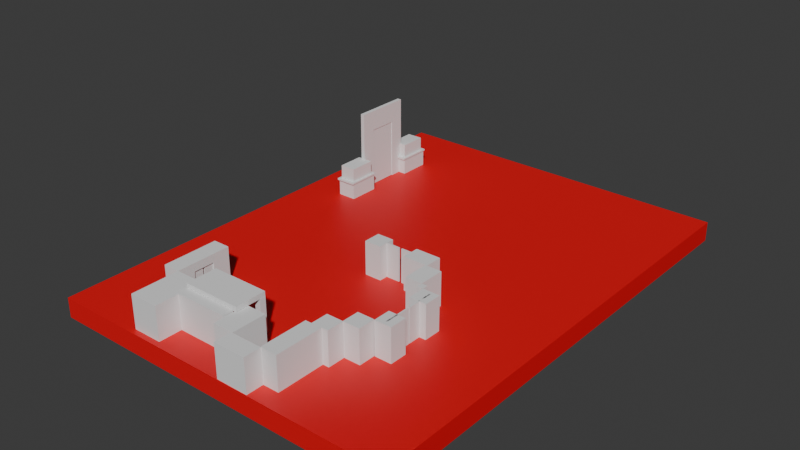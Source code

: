 # Source: mapEditer.blend  (saved by Blender 4.3.32; exported with 4.5.12 LTS)
import bpy
from mathutils import Matrix  # noqa: F401  (used for matrix-valued properties, if any)

bpy.ops.wm.read_factory_settings(use_empty=True)
scene = bpy.context.scene
scene.name = 'Scene'

# ---- collections
col_collection = bpy.data.collections.new('Collection'); scene.collection.children.link(col_collection)

# ---- materials (node trees are filled in below, after node groups)
mat_x = bpy.data.materials.new('マテリアル')
mat_x.diffuse_color = (0.8003, 0.0, 0.007312, 1.0)
mat_x.roughness = 0.5

# ---- material node trees
mat_x.use_nodes = True; mat_x.node_tree.nodes.clear()
_N = mat_x.node_tree.nodes; _L = mat_x.node_tree.links
n0 = _N.new('ShaderNodeBsdfPrincipled'); n0.name = 'プリンシプルBSDF'; n0.location = (10, 300)
n0.inputs[0].default_value = (0.8003, 0.0, 0.007312, 1.0)
n1 = _N.new('ShaderNodeOutputMaterial'); n1.name = 'マテリアル出力'; n1.location = (300, 300)
n2 = _N.new('ShaderNodeNormalMap'); n2.name = 'ノーマルマップ'; n2.location = (-300, -300)
n2.label = 'Normal/Map'
n2.inputs[0].default_value = 0.0
_L.new(n0.outputs[0], n1.inputs[0])
_L.new(n2.outputs[0], n0.inputs[5])
n1.is_active_output = True

# ---- world
world_world = bpy.data.worlds.new('World'); scene.world = world_world
world_world.use_nodes = True; world_world.node_tree.nodes.clear()
_N = world_world.node_tree.nodes; _L = world_world.node_tree.links
n0 = _N.new('ShaderNodeOutputWorld'); n0.name = 'World Output'; n0.location = (300, 300)
n1 = _N.new('ShaderNodeBackground'); n1.name = 'Background'; n1.location = (10, 300)
n1.inputs[0].default_value = (0.05088, 0.05088, 0.05088, 1.0)
_L.new(n1.outputs[0], n0.inputs[0])
n0.is_active_output = True
world_world.color = (0.05088, 0.05088, 0.05088)
world_world.sun_shadow_jitter_overblur = 0.0

# ---- meshes
me_x = bpy.data.meshes.new('立方体')
me_x.from_pydata([(-20.06, -19.98, -3.082), (-20.06, -19.98, 3.082), (-20.06, 19.98, -3.082), (-20.06, 19.98, 3.082), (20.06, -19.98, -3.082), (20.06, -19.98, 3.082), (20.06, 19.98, -3.082), (20.06, 19.98, 3.082)], [], [(0, 1, 3, 2), (2, 3, 7, 6), (6, 7, 5, 4), (4, 5, 1, 0), (2, 6, 4, 0), (7, 3, 1, 5)])
me_x.polygons.foreach_set('use_smooth', [True] * 6)
_k = set([(0, 1), (0, 2), (0, 4), (1, 3), (1, 5), (2, 3), (2, 6), (3, 7), (4, 5), (4, 6), (5, 7), (6, 7)])
me_x.attributes.new('sharp_edge', 'BOOLEAN', 'EDGE').data.foreach_set('value', [ (min(e.vertices), max(e.vertices)) in _k for e in me_x.edges])
_uv = me_x.uv_layers.new(name='UVマップ')
_uv.uv.foreach_set('vector', [0.375, 0.0, 0.625, 0.0, 0.625, 0.25, 0.375, 0.25, 0.375, 0.25, 0.625, 0.25, 0.625, 0.5, 0.375, 0.5, 0.375, 0.5, 0.625, 0.5, 0.625, 0.75, 0.375, 0.75, 0.375, 0.75, 0.625, 0.75, 0.625, 1.0, 0.375, 1.0, 0.125, 0.5, 0.375, 0.5, 0.375, 0.75, 0.125, 0.75, 0.625, 0.5, 0.875, 0.5, 0.875, 0.75, 0.625, 0.75])
me_x.materials.append(mat_x)
me_x.update()
me_x.normals_split_custom_set([tuple(v) for v in zip(*[iter([-1.0, 0.0, 0.0, -1.0, 0.0, 0.0, -1.0, 0.0, 0.0, -1.0, 0.0, 0.0, 0.0, 1.0, 0.0, 0.0, 1.0, 0.0, 0.0, 1.0, 0.0, 0.0, 1.0, 0.0, 1.0, 0.0, 0.0, 1.0, 0.0, 0.0, 1.0, 0.0, 0.0, 1.0, 0.0, 0.0, 0.0, -1.0, 0.0, 0.0, -1.0, 0.0, 0.0, -1.0, 0.0, 0.0, -1.0, 0.0, 0.0, 0.0, -1.0, 0.0, 0.0, -1.0, 0.0, 0.0, -1.0, 0.0, 0.0, -1.0, 0.0, 0.0, 1.0, 0.0, 0.0, 1.0, 0.0, 0.0, 1.0, 0.0, 0.0, 1.0])] * 3)])
me_009 = bpy.data.meshes.new('立方体.009')
me_009.from_pydata([(-1.507, -1.481, -4.103), (-1.507, -1.481, 4.103), (-1.507, 1.481, -4.103), (-1.507, 1.481, 4.103), (1.507, -1.481, -4.103), (1.507, -1.481, 4.103), (1.507, 1.481, -4.103), (1.507, 1.481, 4.103), (5.972, 9.669, -4.103), (5.972, 9.669, 4.103), (5.972, 14.21, -4.103), (5.972, 14.21, 4.103), (6.221, 9.669, -4.103), (6.221, 9.669, 4.103), (6.221, 14.21, -4.103), (6.221, 14.21, 4.103), (1.425, 1.478, -4.103), (1.425, 1.478, 4.103), (1.425, 4.441, -4.103), (1.425, 4.441, 4.103), (4.439, 1.478, -4.103), (4.439, 1.478, 4.103), (4.439, 4.441, -4.103), (4.439, 4.441, 4.103), (4.386, 11.78, -4.103), (4.386, 11.78, 4.103), (4.386, 14.74, -4.103), (4.386, 14.74, 4.103), (7.4, 11.78, -4.103), (7.4, 11.78, 4.103), (7.4, 14.74, -4.103), (7.4, 14.74, 4.103), (3.304, 14.74, -4.103), (3.304, 14.74, 4.103), (3.304, 15.69, -4.103), (3.304, 15.69, 4.103), (4.377, 14.74, -4.103), (4.377, 14.74, 4.103), (4.377, 15.69, -4.103), (4.377, 15.69, 4.103), (-3.881, 20.14, -4.103), (-3.881, 20.14, 4.103), (-3.881, 23.1, -4.103), (-3.881, 23.1, 4.103), (0.6176, 20.14, -4.103), (0.6176, 20.14, 4.103), (0.6176, 23.1, -4.103), (0.6176, 23.1, 4.103), (-5.688, 21.87, -4.098), (-5.679, 21.87, 4.108), (-0.9458, 21.87, -4.108), (-0.9367, 21.87, 4.098), (-5.688, 21.63, -4.098), (-5.679, 21.63, 4.108), (-0.9458, 21.63, -4.108), (-0.9367, 21.63, 4.098), (-11.65, 20.14, -4.103), (-11.65, 20.14, 4.103), (-11.65, 23.1, -4.103), (-11.65, 23.1, 4.103), (-8.639, 20.14, -4.103), (-8.639, 20.14, 4.103), (-8.639, 23.1, -4.103), (-8.639, 23.1, 4.103), (0.3049, 15.7, -4.103), (0.3049, 15.7, 4.103), (0.3049, 20.14, -4.103), (0.3049, 20.14, 4.103), (3.319, 15.7, -4.103), (3.319, 15.7, 4.103), (3.319, 20.14, -4.103), (3.319, 20.14, 4.103), (-2.617, -9.7, -4.103), (-2.617, -9.7, 4.103), (-2.617, -1.485, -4.103), (-2.617, -1.485, 4.103), (0.3966, -9.7, -4.103), (0.3966, -9.7, 4.103), (0.3966, -1.485, -4.103), (0.3966, -1.485, 4.103), (-8.185, -12.65, -4.103), (-8.185, -12.65, 4.103), (-8.185, -9.69, -4.103), (-8.185, -9.69, 4.103), (-2.459, -12.65, -4.103), (-2.459, -12.65, 4.103), (-2.459, -9.69, -4.103), (-2.459, -9.69, 4.103), (-11.74, -9.641, -4.103), (-11.74, -9.641, 4.103), (-11.74, -3.768, -4.103), (-11.74, -3.768, 4.103), (-7.982, -9.641, -4.103), (-7.982, -9.641, 4.103), (-7.982, -3.768, -4.103), (-7.982, -3.768, 4.103), (-11.41, -0.6436, 4.157), (-11.41, -0.6436, 5.359), (-11.41, -6.002, 4.157), (-11.41, -6.002, 5.359), (-21.66, -0.6436, 4.157), (-21.66, -0.6436, 5.359), (-21.66, -6.002, 4.157), (-21.66, -6.002, 5.359), (-11.39, -0.6245, -4.06), (-11.39, -0.6245, 4.205), (-11.39, -1.674, -4.06), (-11.39, -1.674, 4.205), (-12.41, -0.6245, -4.06), (-12.41, -0.6245, 4.205), (-12.41, -1.674, -4.06), (-12.41, -1.674, 4.205), (-20.65, -0.6245, -4.06), (-20.65, -0.6245, 4.205), (-20.65, -1.674, -4.06), (-20.65, -1.674, 4.205), (-21.67, -0.6245, -4.06), (-21.67, -0.6245, 4.205), (-21.67, -1.674, -4.06), (-21.67, -1.674, 4.205), (-20.66, -4.94, -4.06), (-20.66, -4.94, 4.205), (-20.66, -5.989, -4.06), (-20.66, -5.989, 4.205), (-21.68, -4.94, -4.06), (-21.68, -4.94, 4.205), (-21.68, -5.989, -4.06), (-21.68, -5.989, 4.205), (-21.39, -7.848, -4.349), (-21.39, -7.848, 4.349), (-21.39, -6.032, -4.349), (-21.39, -6.032, 4.349), (-11.98, -7.848, -4.349), (-11.98, -7.848, 4.349), (-11.98, -6.032, -4.349), (-11.98, -6.032, 4.349), (-26.64, -11.81, -4.103), (-26.64, -11.81, 4.103), (-26.64, -3.597, -4.103), (-26.64, -3.597, 4.103), (-21.39, -11.81, -4.103), (-21.39, -11.81, 4.103), (-21.39, -3.597, -4.103), (-21.39, -3.597, 4.103), (-29.64, -3.642, -4.103), (-29.64, -3.642, 4.103), (-29.64, -0.6795, -4.103), (-29.64, -0.6795, 4.103), (-26.62, -3.642, -4.103), (-26.62, -3.642, 4.103), (-26.62, -0.6795, -4.103), (-26.62, -0.6795, 4.103), (-27.09, -2.63, -4.047), (-27.09, -2.63, 2.325), (-27.09, 1.004, -4.047), (-27.09, 1.004, 2.325), (-26.84, -2.63, -4.047), (-26.84, -2.63, 2.325), (-26.84, 1.004, -4.047), (-26.84, 1.004, 2.325), (-29.64, 2.92, -4.103), (-29.64, 2.92, 4.103), (-29.64, 5.883, -4.103), (-29.64, 5.883, 4.103), (-26.62, 2.92, -4.103), (-26.62, 2.92, 4.103), (-26.62, 5.883, -4.103), (-26.62, 5.883, 4.103), (-29.64, -0.6758, 2.106), (-29.64, -0.6758, 4.092), (-29.64, 2.913, 2.106), (-29.64, 2.913, 4.092), (-26.62, -0.6758, 2.106), (-26.62, -0.6758, 4.092), (-26.62, 2.913, 2.106), (-26.62, 2.913, 4.092), (-27.09, 1.334, -4.047), (-27.09, 1.334, 2.325), (-27.09, 4.969, -4.047), (-27.09, 4.969, 2.325), (-26.84, 1.334, -4.047), (-26.84, 1.334, 2.325), (-26.84, 4.969, -4.047), (-26.84, 4.969, 2.325), (5.972, 4.934, -4.103), (5.972, 4.934, 4.103), (5.972, 9.474, -4.103), (5.972, 9.474, 4.103), (6.221, 4.934, -4.103), (6.221, 4.934, 4.103), (6.221, 9.474, -4.103), (6.221, 9.474, 4.103), (4.535, 4.341, -4.103), (4.535, 4.341, 4.103), (4.535, 7.304, -4.103), (4.535, 7.304, 4.103), (7.549, 4.341, -4.103), (7.549, 4.341, 4.103), (7.549, 7.304, -4.103), (7.549, 7.304, 4.103), (-10.91, 21.87, -4.098), (-10.9, 21.87, 4.108), (-6.163, 21.87, -4.108), (-6.154, 21.87, 4.098), (-10.91, 21.63, -4.098), (-10.9, 21.63, 4.108), (-6.163, 21.63, -4.108), (-6.154, 21.63, 4.098)], [], [(0, 1, 3, 2), (2, 3, 7, 6), (6, 7, 5, 4), (4, 5, 1, 0), (2, 6, 4, 0), (7, 3, 1, 5), (8, 9, 11, 10), (10, 11, 15, 14), (14, 15, 13, 12), (12, 13, 9, 8), (10, 14, 12, 8), (15, 11, 9, 13), (16, 17, 19, 18), (18, 19, 23, 22), (22, 23, 21, 20), (20, 21, 17, 16), (18, 22, 20, 16), (23, 19, 17, 21), (24, 25, 27, 26), (26, 27, 31, 30), (30, 31, 29, 28), (28, 29, 25, 24), (26, 30, 28, 24), (31, 27, 25, 29), (32, 33, 35, 34), (34, 35, 39, 38), (38, 39, 37, 36), (36, 37, 33, 32), (34, 38, 36, 32), (39, 35, 33, 37), (40, 41, 43, 42), (42, 43, 47, 46), (46, 47, 45, 44), (44, 45, 41, 40), (42, 46, 44, 40), (47, 43, 41, 45), (48, 49, 51, 50), (50, 51, 55, 54), (54, 55, 53, 52), (52, 53, 49, 48), (50, 54, 52, 48), (55, 51, 49, 53), (56, 57, 59, 58), (58, 59, 63, 62), (62, 63, 61, 60), (60, 61, 57, 56), (58, 62, 60, 56), (63, 59, 57, 61), (64, 65, 67, 66), (66, 67, 71, 70), (70, 71, 69, 68), (68, 69, 65, 64), (66, 70, 68, 64), (71, 67, 65, 69), (72, 73, 75, 74), (74, 75, 79, 78), (78, 79, 77, 76), (76, 77, 73, 72), (74, 78, 76, 72), (79, 75, 73, 77), (80, 81, 83, 82), (82, 83, 87, 86), (86, 87, 85, 84), (84, 85, 81, 80), (82, 86, 84, 80), (87, 83, 81, 85), (88, 89, 91, 90), (90, 91, 95, 94), (94, 95, 93, 92), (92, 93, 89, 88), (90, 94, 92, 88), (95, 91, 89, 93), (96, 97, 99, 98), (98, 99, 103, 102), (102, 103, 101, 100), (100, 101, 97, 96), (98, 102, 100, 96), (103, 99, 97, 101), (104, 105, 107, 106), (106, 107, 111, 110), (110, 111, 109, 108), (108, 109, 105, 104), (106, 110, 108, 104), (111, 107, 105, 109), (112, 113, 115, 114), (114, 115, 119, 118), (118, 119, 117, 116), (116, 117, 113, 112), (114, 118, 116, 112), (119, 115, 113, 117), (120, 121, 123, 122), (122, 123, 127, 126), (126, 127, 125, 124), (124, 125, 121, 120), (122, 126, 124, 120), (127, 123, 121, 125), (128, 129, 131, 130), (130, 131, 135, 134), (134, 135, 133, 132), (132, 133, 129, 128), (130, 134, 132, 128), (135, 131, 129, 133), (136, 137, 139, 138), (138, 139, 143, 142), (142, 143, 141, 140), (140, 141, 137, 136), (138, 142, 140, 136), (143, 139, 137, 141), (144, 145, 147, 146), (146, 147, 151, 150), (150, 151, 149, 148), (148, 149, 145, 144), (146, 150, 148, 144), (151, 147, 145, 149), (152, 153, 155, 154), (154, 155, 159, 158), (158, 159, 157, 156), (156, 157, 153, 152), (154, 158, 156, 152), (159, 155, 153, 157), (160, 161, 163, 162), (162, 163, 167, 166), (166, 167, 165, 164), (164, 165, 161, 160), (162, 166, 164, 160), (167, 163, 161, 165), (168, 169, 171, 170), (170, 171, 175, 174), (174, 175, 173, 172), (172, 173, 169, 168), (170, 174, 172, 168), (175, 171, 169, 173), (176, 177, 179, 178), (178, 179, 183, 182), (182, 183, 181, 180), (180, 181, 177, 176), (178, 182, 180, 176), (183, 179, 177, 181), (184, 185, 187, 186), (186, 187, 191, 190), (190, 191, 189, 188), (188, 189, 185, 184), (186, 190, 188, 184), (191, 187, 185, 189), (192, 193, 195, 194), (194, 195, 199, 198), (198, 199, 197, 196), (196, 197, 193, 192), (194, 198, 196, 192), (199, 195, 193, 197), (200, 201, 203, 202), (202, 203, 207, 206), (206, 207, 205, 204), (204, 205, 201, 200), (202, 206, 204, 200), (207, 203, 201, 205)])
me_009.polygons.foreach_set('use_smooth', [True] * 156)
_k = set([(0, 1), (0, 2), (0, 4), (1, 3), (1, 5), (2, 3), (2, 6), (3, 7), (4, 5), (4, 6), (5, 7), (6, 7), (8, 9), (8, 10), (8, 12), (9, 11), (9, 13), (10, 11), (10, 14), (11, 15), (12, 13), (12, 14), (13, 15), (14, 15), (16, 17), (16, 18), (16, 20), (17, 19), (17, 21), (18, 19), (18, 22), (19, 23), (20, 21), (20, 22), (21, 23), (22, 23), (24, 25), (24, 26), (24, 28), (25, 27), (25, 29), (26, 27), (26, 30), (27, 31), (28, 29), (28, 30), (29, 31), (30, 31), (32, 33), (32, 34), (32, 36), (33, 35), (33, 37), (34, 35), (34, 38), (35, 39), (36, 37), (36, 38), (37, 39), (38, 39), (40, 41), (40, 42), (40, 44), (41, 43), (41, 45), (42, 43), (42, 46), (43, 47), (44, 45), (44, 46), (45, 47), (46, 47), (48, 49), (48, 50), (48, 52), (49, 51), (49, 53), (50, 51), (50, 54), (51, 55), (52, 53), (52, 54), (53, 55), (54, 55), (56, 57), (56, 58), (56, 60), (57, 59), (57, 61), (58, 59), (58, 62), (59, 63), (60, 61), (60, 62), (61, 63), (62, 63), (64, 65), (64, 66), (64, 68), (65, 67), (65, 69), (66, 67), (66, 70), (67, 71), (68, 69), (68, 70), (69, 71), (70, 71), (72, 73), (72, 74), (72, 76), (73, 75), (73, 77), (74, 75), (74, 78), (75, 79), (76, 77), (76, 78), (77, 79), (78, 79), (80, 81), (80, 82), (80, 84), (81, 83), (81, 85), (82, 83), (82, 86), (83, 87), (84, 85), (84, 86), (85, 87), (86, 87), (88, 89), (88, 90), (88, 92), (89, 91), (89, 93), (90, 91), (90, 94), (91, 95), (92, 93), (92, 94), (93, 95), (94, 95), (96, 97), (96, 98), (96, 100), (97, 99), (97, 101), (98, 99), (98, 102), (99, 103), (100, 101), (100, 102), (101, 103), (102, 103), (104, 105), (104, 106), (104, 108), (105, 107), (105, 109), (106, 107), (106, 110), (107, 111), (108, 109), (108, 110), (109, 111), (110, 111), (112, 113), (112, 114), (112, 116), (113, 115), (113, 117), (114, 115), (114, 118), (115, 119), (116, 117), (116, 118), (117, 119), (118, 119), (120, 121), (120, 122), (120, 124), (121, 123), (121, 125), (122, 123), (122, 126), (123, 127), (124, 125), (124, 126), (125, 127), (126, 127), (128, 129), (128, 130), (128, 132), (129, 131), (129, 133), (130, 131), (130, 134), (131, 135), (132, 133), (132, 134), (133, 135), (134, 135), (136, 137), (136, 138), (136, 140), (137, 139), (137, 141), (138, 139), (138, 142), (139, 143), (140, 141), (140, 142), (141, 143), (142, 143), (144, 145), (144, 146), (144, 148), (145, 147), (145, 149), (146, 147), (146, 150), (147, 151), (148, 149), (148, 150), (149, 151), (150, 151), (152, 153), (152, 154), (152, 156), (153, 155), (153, 157), (154, 155), (154, 158), (155, 159), (156, 157), (156, 158), (157, 159), (158, 159), (160, 161), (160, 162), (160, 164), (161, 163), (161, 165), (162, 163), (162, 166), (163, 167), (164, 165), (164, 166), (165, 167), (166, 167), (168, 169), (168, 170), (168, 172), (169, 171), (169, 173), (170, 171), (170, 174), (171, 175), (172, 173), (172, 174), (173, 175), (174, 175), (176, 177), (176, 178), (176, 180), (177, 179), (177, 181), (178, 179), (178, 182), (179, 183), (180, 181), (180, 182), (181, 183), (182, 183), (184, 185), (184, 186), (184, 188), (185, 187), (185, 189), (186, 187), (186, 190), (187, 191), (188, 189), (188, 190), (189, 191), (190, 191), (192, 193), (192, 194), (192, 196), (193, 195), (193, 197), (194, 195), (194, 198), (195, 199), (196, 197), (196, 198), (197, 199), (198, 199), (200, 201), (200, 202), (200, 204), (201, 203), (201, 205), (202, 203), (202, 206), (203, 207), (204, 205), (204, 206), (205, 207), (206, 207)])
me_009.attributes.new('sharp_edge', 'BOOLEAN', 'EDGE').data.foreach_set('value', [ (min(e.vertices), max(e.vertices)) in _k for e in me_009.edges])
_uv = me_009.uv_layers.new(name='UVマップ')
_uv.uv.foreach_set('vector', [0.375, 0.0, 0.625, 0.0, 0.625, 0.25, 0.375, 0.25, 0.375, 0.25, 0.625, 0.25, 0.625, 0.5, 0.375, 0.5, 0.375, 0.5, 0.625, 0.5, 0.625, 0.75, 0.375, 0.75, 0.375, 0.75, 0.625, 0.75, 0.625, 1.0, 0.375, 1.0, 0.125, 0.5, 0.375, 0.5, 0.375, 0.75, 0.125, 0.75, 0.625, 0.5, 0.875, 0.5, 0.875, 0.75, 0.625, 0.75, 0.375, 0.0, 0.625, 0.0, 0.625, 0.25, 0.375, 0.25, 0.375, 0.25, 0.625, 0.25, 0.625, 0.5, 0.375, 0.5, 0.375, 0.5, 0.625, 0.5, 0.625, 0.75, 0.375, 0.75, 0.375, 0.75, 0.625, 0.75, 0.625, 1.0, 0.375, 1.0, 0.125, 0.5, 0.375, 0.5, 0.375, 0.75, 0.125, 0.75, 0.625, 0.5, 0.875, 0.5, 0.875, 0.75, 0.625, 0.75, 0.375, 0.0, 0.625, 0.0, 0.625, 0.25, 0.375, 0.25, 0.375, 0.25, 0.625, 0.25, 0.625, 0.5, 0.375, 0.5, 0.375, 0.5, 0.625, 0.5, 0.625, 0.75, 0.375, 0.75, 0.375, 0.75, 0.625, 0.75, 0.625, 1.0, 0.375, 1.0, 0.125, 0.5, 0.375, 0.5, 0.375, 0.75, 0.125, 0.75, 0.625, 0.5, 0.875, 0.5, 0.875, 0.75, 0.625, 0.75, 0.375, 0.0, 0.625, 0.0, 0.625, 0.25, 0.375, 0.25, 0.375, 0.25, 0.625, 0.25, 0.625, 0.5, 0.375, 0.5, 0.375, 0.5, 0.625, 0.5, 0.625, 0.75, 0.375, 0.75, 0.375, 0.75, 0.625, 0.75, 0.625, 1.0, 0.375, 1.0, 0.125, 0.5, 0.375, 0.5, 0.375, 0.75, 0.125, 0.75, 0.625, 0.5, 0.875, 0.5, 0.875, 0.75, 0.625, 0.75, 0.375, 0.0, 0.625, 0.0, 0.625, 0.25, 0.375, 0.25, 0.375, 0.25, 0.625, 0.25, 0.625, 0.5, 0.375, 0.5, 0.375, 0.5, 0.625, 0.5, 0.625, 0.75, 0.375, 0.75, 0.375, 0.75, 0.625, 0.75, 0.625, 1.0, 0.375, 1.0, 0.125, 0.5, 0.375, 0.5, 0.375, 0.75, 0.125, 0.75, 0.625, 0.5, 0.875, 0.5, 0.875, 0.75, 0.625, 0.75, 0.375, 0.0, 0.625, 0.0, 0.625, 0.25, 0.375, 0.25, 0.375, 0.25, 0.625, 0.25, 0.625, 0.5, 0.375, 0.5, 0.375, 0.5, 0.625, 0.5, 0.625, 0.75, 0.375, 0.75, 0.375, 0.75, 0.625, 0.75, 0.625, 1.0, 0.375, 1.0, 0.125, 0.5, 0.375, 0.5, 0.375, 0.75, 0.125, 0.75, 0.625, 0.5, 0.875, 0.5, 0.875, 0.75, 0.625, 0.75, 0.375, 0.0, 0.625, 0.0, 0.625, 0.25, 0.375, 0.25, 0.375, 0.25, 0.625, 0.25, 0.625, 0.5, 0.375, 0.5, 0.375, 0.5, 0.625, 0.5, 0.625, 0.75, 0.375, 0.75, 0.375, 0.75, 0.625, 0.75, 0.625, 1.0, 0.375, 1.0, 0.125, 0.5, 0.375, 0.5, 0.375, 0.75, 0.125, 0.75, 0.625, 0.5, 0.875, 0.5, 0.875, 0.75, 0.625, 0.75, 0.375, 0.0, 0.625, 0.0, 0.625, 0.25, 0.375, 0.25, 0.375, 0.25, 0.625, 0.25, 0.625, 0.5, 0.375, 0.5, 0.375, 0.5, 0.625, 0.5, 0.625, 0.75, 0.375, 0.75, 0.375, 0.75, 0.625, 0.75, 0.625, 1.0, 0.375, 1.0, 0.125, 0.5, 0.375, 0.5, 0.375, 0.75, 0.125, 0.75, 0.625, 0.5, 0.875, 0.5, 0.875, 0.75, 0.625, 0.75, 0.375, 0.0, 0.625, 0.0, 0.625, 0.25, 0.375, 0.25, 0.375, 0.25, 0.625, 0.25, 0.625, 0.5, 0.375, 0.5, 0.375, 0.5, 0.625, 0.5, 0.625, 0.75, 0.375, 0.75, 0.375, 0.75, 0.625, 0.75, 0.625, 1.0, 0.375, 1.0, 0.125, 0.5, 0.375, 0.5, 0.375, 0.75, 0.125, 0.75, 0.625, 0.5, 0.875, 0.5, 0.875, 0.75, 0.625, 0.75, 0.375, 0.0, 0.625, 0.0, 0.625, 0.25, 0.375, 0.25, 0.375, 0.25, 0.625, 0.25, 0.625, 0.5, 0.375, 0.5, 0.375, 0.5, 0.625, 0.5, 0.625, 0.75, 0.375, 0.75, 0.375, 0.75, 0.625, 0.75, 0.625, 1.0, 0.375, 1.0, 0.125, 0.5, 0.375, 0.5, 0.375, 0.75, 0.125, 0.75, 0.625, 0.5, 0.875, 0.5, 0.875, 0.75, 0.625, 0.75, 0.375, 0.0, 0.625, 0.0, 0.625, 0.25, 0.375, 0.25, 0.375, 0.25, 0.625, 0.25, 0.625, 0.5, 0.375, 0.5, 0.375, 0.5, 0.625, 0.5, 0.625, 0.75, 0.375, 0.75, 0.375, 0.75, 0.625, 0.75, 0.625, 1.0, 0.375, 1.0, 0.125, 0.5, 0.375, 0.5, 0.375, 0.75, 0.125, 0.75, 0.625, 0.5, 0.875, 0.5, 0.875, 0.75, 0.625, 0.75, 0.375, 0.0, 0.625, 0.0, 0.625, 0.25, 0.375, 0.25, 0.375, 0.25, 0.625, 0.25, 0.625, 0.5, 0.375, 0.5, 0.375, 0.5, 0.625, 0.5, 0.625, 0.75, 0.375, 0.75, 0.375, 0.75, 0.625, 0.75, 0.625, 1.0, 0.375, 1.0, 0.125, 0.5, 0.375, 0.5, 0.375, 0.75, 0.125, 0.75, 0.625, 0.5, 0.875, 0.5, 0.875, 0.75, 0.625, 0.75, 0.375, 0.0, 0.625, 0.0, 0.625, 0.25, 0.375, 0.25, 0.375, 0.25, 0.625, 0.25, 0.625, 0.5, 0.375, 0.5, 0.375, 0.5, 0.625, 0.5, 0.625, 0.75, 0.375, 0.75, 0.375, 0.75, 0.625, 0.75, 0.625, 1.0, 0.375, 1.0, 0.125, 0.5, 0.375, 0.5, 0.375, 0.75, 0.125, 0.75, 0.625, 0.5, 0.875, 0.5, 0.875, 0.75, 0.625, 0.75, 0.375, 0.0, 0.625, 0.0, 0.625, 0.25, 0.375, 0.25, 0.375, 0.25, 0.625, 0.25, 0.625, 0.5, 0.375, 0.5, 0.375, 0.5, 0.625, 0.5, 0.625, 0.75, 0.375, 0.75, 0.375, 0.75, 0.625, 0.75, 0.625, 1.0, 0.375, 1.0, 0.125, 0.5, 0.375, 0.5, 0.375, 0.75, 0.125, 0.75, 0.625, 0.5, 0.875, 0.5, 0.875, 0.75, 0.625, 0.75, 0.375, 0.0, 0.625, 0.0, 0.625, 0.25, 0.375, 0.25, 0.375, 0.25, 0.625, 0.25, 0.625, 0.5, 0.375, 0.5, 0.375, 0.5, 0.625, 0.5, 0.625, 0.75, 0.375, 0.75, 0.375, 0.75, 0.625, 0.75, 0.625, 1.0, 0.375, 1.0, 0.125, 0.5, 0.375, 0.5, 0.375, 0.75, 0.125, 0.75, 0.625, 0.5, 0.875, 0.5, 0.875, 0.75, 0.625, 0.75, 0.375, 0.0, 0.625, 0.0, 0.625, 0.25, 0.375, 0.25, 0.375, 0.25, 0.625, 0.25, 0.625, 0.5, 0.375, 0.5, 0.375, 0.5, 0.625, 0.5, 0.625, 0.75, 0.375, 0.75, 0.375, 0.75, 0.625, 0.75, 0.625, 1.0, 0.375, 1.0, 0.125, 0.5, 0.375, 0.5, 0.375, 0.75, 0.125, 0.75, 0.625, 0.5, 0.875, 0.5, 0.875, 0.75, 0.625, 0.75, 0.375, 0.0, 0.625, 0.0, 0.625, 0.25, 0.375, 0.25, 0.375, 0.25, 0.625, 0.25, 0.625, 0.5, 0.375, 0.5, 0.375, 0.5, 0.625, 0.5, 0.625, 0.75, 0.375, 0.75, 0.375, 0.75, 0.625, 0.75, 0.625, 1.0, 0.375, 1.0, 0.125, 0.5, 0.375, 0.5, 0.375, 0.75, 0.125, 0.75, 0.625, 0.5, 0.875, 0.5, 0.875, 0.75, 0.625, 0.75, 0.375, 0.0, 0.625, 0.0, 0.625, 0.25, 0.375, 0.25, 0.375, 0.25, 0.625, 0.25, 0.625, 0.5, 0.375, 0.5, 0.375, 0.5, 0.625, 0.5, 0.625, 0.75, 0.375, 0.75, 0.375, 0.75, 0.625, 0.75, 0.625, 1.0, 0.375, 1.0, 0.125, 0.5, 0.375, 0.5, 0.375, 0.75, 0.125, 0.75, 0.625, 0.5, 0.875, 0.5, 0.875, 0.75, 0.625, 0.75, 0.375, 0.0, 0.625, 0.0, 0.625, 0.25, 0.375, 0.25, 0.375, 0.25, 0.625, 0.25, 0.625, 0.5, 0.375, 0.5, 0.375, 0.5, 0.625, 0.5, 0.625, 0.75, 0.375, 0.75, 0.375, 0.75, 0.625, 0.75, 0.625, 1.0, 0.375, 1.0, 0.125, 0.5, 0.375, 0.5, 0.375, 0.75, 0.125, 0.75, 0.625, 0.5, 0.875, 0.5, 0.875, 0.75, 0.625, 0.75, 0.375, 0.0, 0.625, 0.0, 0.625, 0.25, 0.375, 0.25, 0.375, 0.25, 0.625, 0.25, 0.625, 0.5, 0.375, 0.5, 0.375, 0.5, 0.625, 0.5, 0.625, 0.75, 0.375, 0.75, 0.375, 0.75, 0.625, 0.75, 0.625, 1.0, 0.375, 1.0, 0.125, 0.5, 0.375, 0.5, 0.375, 0.75, 0.125, 0.75, 0.625, 0.5, 0.875, 0.5, 0.875, 0.75, 0.625, 0.75, 0.375, 0.0, 0.625, 0.0, 0.625, 0.25, 0.375, 0.25, 0.375, 0.25, 0.625, 0.25, 0.625, 0.5, 0.375, 0.5, 0.375, 0.5, 0.625, 0.5, 0.625, 0.75, 0.375, 0.75, 0.375, 0.75, 0.625, 0.75, 0.625, 1.0, 0.375, 1.0, 0.125, 0.5, 0.375, 0.5, 0.375, 0.75, 0.125, 0.75, 0.625, 0.5, 0.875, 0.5, 0.875, 0.75, 0.625, 0.75, 0.375, 0.0, 0.625, 0.0, 0.625, 0.25, 0.375, 0.25, 0.375, 0.25, 0.625, 0.25, 0.625, 0.5, 0.375, 0.5, 0.375, 0.5, 0.625, 0.5, 0.625, 0.75, 0.375, 0.75, 0.375, 0.75, 0.625, 0.75, 0.625, 1.0, 0.375, 1.0, 0.125, 0.5, 0.375, 0.5, 0.375, 0.75, 0.125, 0.75, 0.625, 0.5, 0.875, 0.5, 0.875, 0.75, 0.625, 0.75, 0.375, 0.0, 0.625, 0.0, 0.625, 0.25, 0.375, 0.25, 0.375, 0.25, 0.625, 0.25, 0.625, 0.5, 0.375, 0.5, 0.375, 0.5, 0.625, 0.5, 0.625, 0.75, 0.375, 0.75, 0.375, 0.75, 0.625, 0.75, 0.625, 1.0, 0.375, 1.0, 0.125, 0.5, 0.375, 0.5, 0.375, 0.75, 0.125, 0.75, 0.625, 0.5, 0.875, 0.5, 0.875, 0.75, 0.625, 0.75, 0.375, 0.0, 0.625, 0.0, 0.625, 0.25, 0.375, 0.25, 0.375, 0.25, 0.625, 0.25, 0.625, 0.5, 0.375, 0.5, 0.375, 0.5, 0.625, 0.5, 0.625, 0.75, 0.375, 0.75, 0.375, 0.75, 0.625, 0.75, 0.625, 1.0, 0.375, 1.0, 0.125, 0.5, 0.375, 0.5, 0.375, 0.75, 0.125, 0.75, 0.625, 0.5, 0.875, 0.5, 0.875, 0.75, 0.625, 0.75, 0.375, 0.0, 0.625, 0.0, 0.625, 0.25, 0.375, 0.25, 0.375, 0.25, 0.625, 0.25, 0.625, 0.5, 0.375, 0.5, 0.375, 0.5, 0.625, 0.5, 0.625, 0.75, 0.375, 0.75, 0.375, 0.75, 0.625, 0.75, 0.625, 1.0, 0.375, 1.0, 0.125, 0.5, 0.375, 0.5, 0.375, 0.75, 0.125, 0.75, 0.625, 0.5, 0.875, 0.5, 0.875, 0.75, 0.625, 0.75, 0.375, 0.0, 0.625, 0.0, 0.625, 0.25, 0.375, 0.25, 0.375, 0.25, 0.625, 0.25, 0.625, 0.5, 0.375, 0.5, 0.375, 0.5, 0.625, 0.5, 0.625, 0.75, 0.375, 0.75, 0.375, 0.75, 0.625, 0.75, 0.625, 1.0, 0.375, 1.0, 0.125, 0.5, 0.375, 0.5, 0.375, 0.75, 0.125, 0.75, 0.625, 0.5, 0.875, 0.5, 0.875, 0.75, 0.625, 0.75])
me_009.update()
me_009.normals_split_custom_set([tuple(v) for v in zip(*[iter([-1.0, 0.0, 0.0, -1.0, 0.0, 0.0, -1.0, 0.0, 0.0, -1.0, 0.0, 0.0, 0.0, 1.0, 0.0, 0.0, 1.0, 0.0, 0.0, 1.0, 0.0, 0.0, 1.0, 0.0, 1.0, 0.0, 0.0, 1.0, 0.0, 0.0, 1.0, 0.0, 0.0, 1.0, 0.0, 0.0, 0.0, -1.0, 0.0, 0.0, -1.0, 0.0, 0.0, -1.0, 0.0, 0.0, -1.0, 0.0, 0.0, 0.0, -1.0, 0.0, 0.0, -1.0, 0.0, 0.0, -1.0, 0.0, 0.0, -1.0, 0.0, 0.0, 1.0, 0.0, 0.0, 1.0, 0.0, 0.0, 1.0, 0.0, 0.0, 1.0, -1.0, 0.0, 0.0, -1.0, 0.0, 0.0, -1.0, 0.0, 0.0, -1.0, 0.0, 0.0, 0.0, 1.0, 0.0, 0.0, 1.0, 0.0, 0.0, 1.0, 0.0, 0.0, 1.0, 0.0, 1.0, 0.0, 0.0, 1.0, 0.0, 0.0, 1.0, 0.0, 0.0, 1.0, 0.0, 0.0, 0.0, -1.0, 0.0, 0.0, -1.0, 0.0, 0.0, -1.0, 0.0, 0.0, -1.0, 0.0, 0.0, 0.0, -1.0, 0.0, 0.0, -1.0, 0.0, 0.0, -1.0, 0.0, 0.0, -1.0, 0.0, 0.0, 1.0, 0.0, 0.0, 1.0, 0.0, 0.0, 1.0, 0.0, 0.0, 1.0, -1.0, 0.0, 0.0, -1.0, 0.0, 0.0, -1.0, 0.0, 0.0, -1.0, 0.0, 0.0, 0.0, 1.0, 0.0, 0.0, 1.0, 0.0, 0.0, 1.0, 0.0, 0.0, 1.0, 0.0, 1.0, 0.0, 0.0, 1.0, 0.0, 0.0, 1.0, 0.0, 0.0, 1.0, 0.0, 0.0, 0.0, -1.0, 0.0, 0.0, -1.0, 0.0, 0.0, -1.0, 0.0, 0.0, -1.0, 0.0, 0.0, 0.0, -1.0, 0.0, 0.0, -1.0, 0.0, 0.0, -1.0, 0.0, 0.0, -1.0, 0.0, 0.0, 1.0, 0.0, 0.0, 1.0, 0.0, 0.0, 1.0, 0.0, 0.0, 1.0, -1.0, 0.0, 0.0, -1.0, 0.0, 0.0, -1.0, 0.0, 0.0, -1.0, 0.0, 0.0, 0.0, 1.0, 0.0, 0.0, 1.0, 0.0, 0.0, 1.0, 0.0, 0.0, 1.0, 0.0, 1.0, 0.0, 0.0, 1.0, 0.0, 0.0, 1.0, 0.0, 0.0, 1.0, 0.0, 0.0, 0.0, -1.0, 0.0, 0.0, -1.0, 0.0, 0.0, -1.0, 0.0, 0.0, -1.0, 0.0, 0.0, 0.0, -1.0, 0.0, 0.0, -1.0, 0.0, 0.0, -1.0, 0.0, 0.0, -1.0, 0.0, 0.0, 1.0, 0.0, 0.0, 1.0, 0.0, 0.0, 1.0, 0.0, 0.0, 1.0, -1.0, 0.0, 0.0, -1.0, 0.0, 0.0, -1.0, 0.0, 0.0, -1.0, 0.0, 0.0, 0.0, 1.0, 0.0, 0.0, 1.0, 0.0, 0.0, 1.0, 0.0, 0.0, 1.0, 0.0, 1.0, 0.0, 0.0, 1.0, 0.0, 0.0, 1.0, 0.0, 0.0, 1.0, 0.0, 0.0, 0.0, -1.0, 0.0, 0.0, -1.0, 0.0, 0.0, -1.0, 0.0, 0.0, -1.0, 0.0, 0.0, 0.0, -1.0, 0.0, 0.0, -1.0, 0.0, 0.0, -1.0, 0.0, 0.0, -1.0, 0.0, 0.0, 1.0, 0.0, 0.0, 1.0, 0.0, 0.0, 1.0, 0.0, 0.0, 1.0, -1.0, 0.0, 0.0, -1.0, 0.0, 0.0, -1.0, 0.0, 0.0, -1.0, 0.0, 0.0, 0.0, 1.0, 0.0, 0.0, 1.0, 0.0, 0.0, 1.0, 0.0, 0.0, 1.0, 0.0, 1.0, 0.0, 0.0, 1.0, 0.0, 0.0, 1.0, 0.0, 0.0, 1.0, 0.0, 0.0, 0.0, -1.0, 0.0, 0.0, -1.0, 0.0, 0.0, -1.0, 0.0, 0.0, -1.0, 0.0, 0.0, 0.0, -1.0, 0.0, 0.0, -1.0, 0.0, 0.0, -1.0, 0.0, 0.0, -1.0, 0.0, 0.0, 1.0, 0.0, 0.0, 1.0, 0.0, 0.0, 1.0, 0.0, 0.0, 1.0, -0.0001512, 1.0, 1.432e-07, -0.0001512, 1.0, 1.432e-07, -0.0001512, 1.0, 1.432e-07, -0.0001512, 1.0, 1.432e-07, 1.0, 0.0001656, -0.001114, 1.0, 0.0001656, -0.001114, 1.0, 0.0001656, -0.001114, 1.0, 0.0001656, -0.001114, 0.0001512, -1.0, -1.187e-07, 0.0001512, -1.0, -1.187e-07, 0.0001512, -1.0, -1.187e-07, 0.0001512, -1.0, -1.187e-07, -1.0, -0.0001634, 0.001114, -1.0, -0.0001634, 0.001114, -1.0, -0.0001634, 0.001114, -1.0, -0.0001634, 0.001114, -0.002075, -3.451e-07, -1.0, -0.002075, -3.451e-07, -1.0, -0.002075, -3.451e-07, -1.0, -0.002075, -3.451e-07, -1.0, 0.002075, 3.451e-07, 1.0, 0.002075, 3.451e-07, 1.0, 0.002075, 3.451e-07, 1.0, 0.002075, 3.451e-07, 1.0, -1.0, 0.0, 0.0, -1.0, 0.0, 0.0, -1.0, 0.0, 0.0, -1.0, 0.0, 0.0, 0.0, 1.0, 0.0, 0.0, 1.0, 0.0, 0.0, 1.0, 0.0, 0.0, 1.0, 0.0, 1.0, 0.0, 0.0, 1.0, 0.0, 0.0, 1.0, 0.0, 0.0, 1.0, 0.0, 0.0, 0.0, -1.0, 0.0, 0.0, -1.0, 0.0, 0.0, -1.0, 0.0, 0.0, -1.0, 0.0, 0.0, 0.0, -1.0, 0.0, 0.0, -1.0, 0.0, 0.0, -1.0, 0.0, 0.0, -1.0, 0.0, 0.0, 1.0, 0.0, 0.0, 1.0, 0.0, 0.0, 1.0, 0.0, 0.0, 1.0, -1.0, 0.0, 0.0, -1.0, 0.0, 0.0, -1.0, 0.0, 0.0, -1.0, 0.0, 0.0, 0.0, 1.0, 0.0, 0.0, 1.0, 0.0, 0.0, 1.0, 0.0, 0.0, 1.0, 0.0, 1.0, 0.0, 0.0, 1.0, 0.0, 0.0, 1.0, 0.0, 0.0, 1.0, 0.0, 0.0, 0.0, -1.0, 0.0, 0.0, -1.0, 0.0, 0.0, -1.0, 0.0, 0.0, -1.0, 0.0, 0.0, 0.0, -1.0, 0.0, 0.0, -1.0, 0.0, 0.0, -1.0, 0.0, 0.0, -1.0, 0.0, 0.0, 1.0, 0.0, 0.0, 1.0, 0.0, 0.0, 1.0, 0.0, 0.0, 1.0, -1.0, 0.0, 0.0, -1.0, 0.0, 0.0, -1.0, 0.0, 0.0, -1.0, 0.0, 0.0, 0.0, 1.0, 0.0, 0.0, 1.0, 0.0, 0.0, 1.0, 0.0, 0.0, 1.0, 0.0, 1.0, 0.0, 0.0, 1.0, 0.0, 0.0, 1.0, 0.0, 0.0, 1.0, 0.0, 0.0, 0.0, -1.0, 0.0, 0.0, -1.0, 0.0, 0.0, -1.0, 0.0, 0.0, -1.0, 0.0, 0.0, 0.0, -1.0, 0.0, 0.0, -1.0, 0.0, 0.0, -1.0, 0.0, 0.0, -1.0, 0.0, 0.0, 1.0, 0.0, 0.0, 1.0, 0.0, 0.0, 1.0, 0.0, 0.0, 1.0, -1.0, 0.0, 0.0, -1.0, 0.0, 0.0, -1.0, 0.0, 0.0, -1.0, 0.0, 0.0, 0.0, 1.0, 0.0, 0.0, 1.0, 0.0, 0.0, 1.0, 0.0, 0.0, 1.0, 0.0, 1.0, 0.0, 0.0, 1.0, 0.0, 0.0, 1.0, 0.0, 0.0, 1.0, 0.0, 0.0, 0.0, -1.0, 0.0, 0.0, -1.0, 0.0, 0.0, -1.0, 0.0, 0.0, -1.0, 0.0, 0.0, 0.0, -1.0, 0.0, 0.0, -1.0, 0.0, 0.0, -1.0, 0.0, 0.0, -1.0, 0.0, 0.0, 1.0, 0.0, 0.0, 1.0, 0.0, 0.0, 1.0, 0.0, 0.0, 1.0, -1.0, 0.0, 0.0, -1.0, 0.0, 0.0, -1.0, 0.0, 0.0, -1.0, 0.0, 0.0, 0.0, 1.0, 0.0, 0.0, 1.0, 0.0, 0.0, 1.0, 0.0, 0.0, 1.0, 0.0, 1.0, 0.0, 0.0, 1.0, 0.0, 0.0, 1.0, 0.0, 0.0, 1.0, 0.0, 0.0, 0.0, -1.0, 0.0, 0.0, -1.0, 0.0, 0.0, -1.0, 0.0, 0.0, -1.0, 0.0, 0.0, 0.0, -1.0, 0.0, 0.0, -1.0, 0.0, 0.0, -1.0, 0.0, 0.0, -1.0, 0.0, 0.0, 1.0, 0.0, 0.0, 1.0, 0.0, 0.0, 1.0, 0.0, 0.0, 1.0, 1.0, 2.963e-07, 0.0, 1.0, 2.963e-07, 0.0, 1.0, 2.963e-07, 0.0, 1.0, 2.963e-07, 0.0, 1.86e-07, -1.0, 0.0, 1.86e-07, -1.0, 0.0, 1.86e-07, -1.0, 0.0, 1.86e-07, -1.0, 0.0, -1.0, 0.0, 0.0, -1.0, 0.0, 0.0, -1.0, 0.0, 0.0, -1.0, 0.0, 0.0, -1.395e-07, 1.0, 0.0, -1.395e-07, 1.0, 0.0, -1.395e-07, 1.0, 0.0, -1.395e-07, 1.0, 0.0, 3.062e-08, 2.67e-07, -1.0, 3.062e-08, 2.67e-07, -1.0, 3.062e-08, 2.67e-07, -1.0, 3.062e-08, 2.67e-07, -1.0, -3.406e-08, -2.67e-07, 1.0, -3.406e-08, -2.67e-07, 1.0, -3.406e-08, -2.67e-07, 1.0, -3.406e-08, -2.67e-07, 1.0, 1.0, 0.0, 0.0, 1.0, 0.0, 0.0, 1.0, 0.0, 0.0, 1.0, 0.0, 0.0, 1.166e-07, -1.0, -1.411e-07, 1.166e-07, -1.0, -1.411e-07, 1.166e-07, -1.0, -1.411e-07, 1.166e-07, -1.0, -1.411e-07, -1.0, 0.0, 0.0, -1.0, 0.0, 0.0, -1.0, 0.0, 0.0, -1.0, 0.0, 0.0, -1.166e-07, 1.0, 1.482e-07, -1.166e-07, 1.0, 1.482e-07, -1.166e-07, 1.0, 1.482e-07, -1.166e-07, 1.0, 1.482e-07, 6.646e-09, 0.0, -1.0, 6.646e-09, 0.0, -1.0, 6.646e-09, 0.0, -1.0, 6.646e-09, 0.0, -1.0, 2.284e-08, 0.0, 1.0, 2.284e-08, 0.0, 1.0, 2.284e-08, 0.0, 1.0, 2.284e-08, 0.0, 1.0, 1.0, 0.0, 0.0, 1.0, 0.0, 0.0, 1.0, 0.0, 0.0, 1.0, 0.0, 0.0, 1.166e-07, -1.0, -1.552e-07, 1.166e-07, -1.0, -1.552e-07, 1.166e-07, -1.0, -1.552e-07, 1.166e-07, -1.0, -1.552e-07, -1.0, 0.0, 0.0, -1.0, 0.0, 0.0, -1.0, 0.0, 0.0, -1.0, 0.0, 0.0, -1.166e-07, 1.0, 1.482e-07, -1.166e-07, 1.0, 1.482e-07, -1.166e-07, 1.0, 1.482e-07, -1.166e-07, 1.0, 1.482e-07, 6.646e-09, 0.0, -1.0, 6.646e-09, 0.0, -1.0, 6.646e-09, 0.0, -1.0, 6.646e-09, 0.0, -1.0, 2.284e-08, 0.0, 1.0, 2.284e-08, 0.0, 1.0, 2.284e-08, 0.0, 1.0, 2.284e-08, 0.0, 1.0, 1.0, 0.0, 0.0, 1.0, 0.0, 0.0, 1.0, 0.0, 0.0, 1.0, 0.0, 0.0, 2.333e-07, -1.0, -1.129e-07, 2.333e-07, -1.0, -1.129e-07, 2.333e-07, -1.0, -1.129e-07, 2.333e-07, -1.0, -1.129e-07, -1.0, 0.0, 0.0, -1.0, 0.0, 0.0, -1.0, 0.0, 0.0, -1.0, 0.0, 0.0, -2.333e-07, 1.0, 1.129e-07, -2.333e-07, 1.0, 1.129e-07, -2.333e-07, 1.0, 1.129e-07, -2.333e-07, 1.0, 1.129e-07, 0.0, 0.0, -1.0, 0.0, 0.0, -1.0, 0.0, 0.0, -1.0, 0.0, 0.0, -1.0, 9.135e-08, 0.0, 1.0, 9.135e-08, 0.0, 1.0, 9.135e-08, 0.0, 1.0, 9.135e-08, 0.0, 1.0, -1.0, 0.0, 0.0, -1.0, 0.0, 0.0, -1.0, 0.0, 0.0, -1.0, 0.0, 0.0, 0.0, 1.0, 0.0, 0.0, 1.0, 0.0, 0.0, 1.0, 0.0, 0.0, 1.0, 0.0, 1.0, 0.0, 0.0, 1.0, 0.0, 0.0, 1.0, 0.0, 0.0, 1.0, 0.0, 0.0, 0.0, -1.0, 0.0, 0.0, -1.0, 0.0, 0.0, -1.0, 0.0, 0.0, -1.0, 0.0, 0.0, 0.0, -1.0, 0.0, 0.0, -1.0, 0.0, 0.0, -1.0, 0.0, 0.0, -1.0, 0.0, 0.0, 1.0, 0.0, 0.0, 1.0, 0.0, 0.0, 1.0, 0.0, 0.0, 1.0, -1.0, 0.0, 0.0, -1.0, 0.0, 0.0, -1.0, 0.0, 0.0, -1.0, 0.0, 0.0, 0.0, 1.0, 0.0, 0.0, 1.0, 0.0, 0.0, 1.0, 0.0, 0.0, 1.0, 0.0, 1.0, 0.0, 0.0, 1.0, 0.0, 0.0, 1.0, 0.0, 0.0, 1.0, 0.0, 0.0, 0.0, -1.0, 0.0, 0.0, -1.0, 0.0, 0.0, -1.0, 0.0, 0.0, -1.0, 0.0, 0.0, 0.0, -1.0, 0.0, 0.0, -1.0, 0.0, 0.0, -1.0, 0.0, 0.0, -1.0, 0.0, 0.0, 1.0, 0.0, 0.0, 1.0, 0.0, 0.0, 1.0, 0.0, 0.0, 1.0, -1.0, 0.0, 0.0, -1.0, 0.0, 0.0, -1.0, 0.0, 0.0, -1.0, 0.0, 0.0, 0.0, 1.0, 0.0, 0.0, 1.0, 0.0, 0.0, 1.0, 0.0, 0.0, 1.0, 0.0, 1.0, 0.0, 0.0, 1.0, 0.0, 0.0, 1.0, 0.0, 0.0, 1.0, 0.0, 0.0, 0.0, -1.0, 0.0, 0.0, -1.0, 0.0, 0.0, -1.0, 0.0, 0.0, -1.0, 0.0, 0.0, 0.0, -1.0, 0.0, 0.0, -1.0, 0.0, 0.0, -1.0, 0.0, 0.0, -1.0, 0.0, 0.0, 1.0, 0.0, 0.0, 1.0, 0.0, 0.0, 1.0, 0.0, 0.0, 1.0, -1.0, 0.0, 0.0, -1.0, 0.0, 0.0, -1.0, 0.0, 0.0, -1.0, 0.0, 0.0, 0.0, 1.0, 0.0, 0.0, 1.0, 0.0, 0.0, 1.0, 0.0, 0.0, 1.0, 0.0, 1.0, 0.0, 0.0, 1.0, 0.0, 0.0, 1.0, 0.0, 0.0, 1.0, 0.0, 0.0, 0.0, -1.0, 0.0, 0.0, -1.0, 0.0, 0.0, -1.0, 0.0, 0.0, -1.0, 0.0, 0.0, 0.0, -1.0, 0.0, 0.0, -1.0, 0.0, 0.0, -1.0, 0.0, 0.0, -1.0, 0.0, 0.0, 1.0, 0.0, 0.0, 1.0, 0.0, 0.0, 1.0, 0.0, 0.0, 1.0, -1.0, 0.0, 0.0, -1.0, 0.0, 0.0, -1.0, 0.0, 0.0, -1.0, 0.0, 0.0, 0.0, 1.0, 0.0, 0.0, 1.0, 0.0, 0.0, 1.0, 0.0, 0.0, 1.0, 0.0, 1.0, 0.0, 0.0, 1.0, 0.0, 0.0, 1.0, 0.0, 0.0, 1.0, 0.0, 0.0, 0.0, -1.0, 0.0, 0.0, -1.0, 0.0, 0.0, -1.0, 0.0, 0.0, -1.0, 0.0, 0.0, 0.0, -1.0, 0.0, 0.0, -1.0, 0.0, 0.0, -1.0, 0.0, 0.0, -1.0, 0.0, 0.0, 1.0, 0.0, 0.0, 1.0, 0.0, 0.0, 1.0, 0.0, 0.0, 1.0, -1.0, 0.0, 0.0, -1.0, 0.0, 0.0, -1.0, 0.0, 0.0, -1.0, 0.0, 0.0, 0.0, 1.0, 0.0, 0.0, 1.0, 0.0, 0.0, 1.0, 0.0, 0.0, 1.0, 0.0, 1.0, 0.0, 0.0, 1.0, 0.0, 0.0, 1.0, 0.0, 0.0, 1.0, 0.0, 0.0, 0.0, -1.0, 0.0, 0.0, -1.0, 0.0, 0.0, -1.0, 0.0, 0.0, -1.0, 0.0, 0.0, 0.0, -1.0, 0.0, 0.0, -1.0, 0.0, 0.0, -1.0, 0.0, 0.0, -1.0, 0.0, 0.0, 1.0, 0.0, 0.0, 1.0, 0.0, 0.0, 1.0, 0.0, 0.0, 1.0, -1.0, 0.0, 0.0, -1.0, 0.0, 0.0, -1.0, 0.0, 0.0, -1.0, 0.0, 0.0, 0.0, 1.0, 0.0, 0.0, 1.0, 0.0, 0.0, 1.0, 0.0, 0.0, 1.0, 0.0, 1.0, 0.0, 0.0, 1.0, 0.0, 0.0, 1.0, 0.0, 0.0, 1.0, 0.0, 0.0, 0.0, -1.0, 0.0, 0.0, -1.0, 0.0, 0.0, -1.0, 0.0, 0.0, -1.0, 0.0, 0.0, 0.0, -1.0, 0.0, 0.0, -1.0, 0.0, 0.0, -1.0, 0.0, 0.0, -1.0, 0.0, 0.0, 1.0, 0.0, 0.0, 1.0, 0.0, 0.0, 1.0, 0.0, 0.0, 1.0, -1.0, 0.0, 0.0, -1.0, 0.0, 0.0, -1.0, 0.0, 0.0, -1.0, 0.0, 0.0, 0.0, 1.0, 0.0, 0.0, 1.0, 0.0, 0.0, 1.0, 0.0, 0.0, 1.0, 0.0, 1.0, 0.0, 0.0, 1.0, 0.0, 0.0, 1.0, 0.0, 0.0, 1.0, 0.0, 0.0, 0.0, -1.0, 0.0, 0.0, -1.0, 0.0, 0.0, -1.0, 0.0, 0.0, -1.0, 0.0, 0.0, 0.0, -1.0, 0.0, 0.0, -1.0, 0.0, 0.0, -1.0, 0.0, 0.0, -1.0, 0.0, 0.0, 1.0, 0.0, 0.0, 1.0, 0.0, 0.0, 1.0, 0.0, 0.0, 1.0, -1.0, 0.0, 0.0, -1.0, 0.0, 0.0, -1.0, 0.0, 0.0, -1.0, 0.0, 0.0, 0.0, 1.0, 0.0, 0.0, 1.0, 0.0, 0.0, 1.0, 0.0, 0.0, 1.0, 0.0, 1.0, 0.0, 0.0, 1.0, 0.0, 0.0, 1.0, 0.0, 0.0, 1.0, 0.0, 0.0, 0.0, -1.0, 0.0, 0.0, -1.0, 0.0, 0.0, -1.0, 0.0, 0.0, -1.0, 0.0, 0.0, 0.0, -1.0, 0.0, 0.0, -1.0, 0.0, 0.0, -1.0, 0.0, 0.0, -1.0, 0.0, 0.0, 1.0, 0.0, 0.0, 1.0, 0.0, 0.0, 1.0, 0.0, 0.0, 1.0, -0.0001512, 1.0, 1.432e-07, -0.0001512, 1.0, 1.432e-07, -0.0001512, 1.0, 1.432e-07, -0.0001512, 1.0, 1.432e-07, 1.0, 0.0001634, -0.001114, 1.0, 0.0001634, -0.001114, 1.0, 0.0001634, -0.001114, 1.0, 0.0001634, -0.001114, 0.0001512, -1.0, -4.939e-08, 0.0001512, -1.0, -4.939e-08, 0.0001512, -1.0, -4.939e-08, 0.0001512, -1.0, -4.939e-08, -1.0, -0.0001634, 0.001114, -1.0, -0.0001634, 0.001114, -1.0, -0.0001634, 0.001114, -1.0, -0.0001634, 0.001114, -0.002075, -3.418e-07, -1.0, -0.002075, -3.418e-07, -1.0, -0.002075, -3.418e-07, -1.0, -0.002075, -3.418e-07, -1.0, 0.002075, 3.353e-07, 1.0, 0.002075, 3.353e-07, 1.0, 0.002075, 3.353e-07, 1.0, 0.002075, 3.353e-07, 1.0])] * 3)])
me_003 = bpy.data.meshes.new('立方体.003')
me_003.from_pydata([(-0.5093, -0.5054, -0.4369), (-0.5093, -0.5054, 0.4369), (-0.5093, 0.5054, -0.4369), (-0.5093, 0.5054, 0.4369), (0.5093, -0.5054, -0.4369), (0.5093, -0.5054, 0.4369), (0.5093, 0.5054, -0.4369), (0.5093, 0.5054, 0.4369)], [], [(0, 1, 3, 2), (2, 3, 7, 6), (6, 7, 5, 4), (4, 5, 1, 0), (2, 6, 4, 0), (7, 3, 1, 5)])
_uv = me_003.uv_layers.new(name='UVマップ')
_uv.uv.foreach_set('vector', [0.375, 0.0, 0.625, 0.0, 0.625, 0.25, 0.375, 0.25, 0.375, 0.25, 0.625, 0.25, 0.625, 0.5, 0.375, 0.5, 0.375, 0.5, 0.625, 0.5, 0.625, 0.75, 0.375, 0.75, 0.375, 0.75, 0.625, 0.75, 0.625, 1.0, 0.375, 1.0, 0.125, 0.5, 0.375, 0.5, 0.375, 0.75, 0.125, 0.75, 0.625, 0.5, 0.875, 0.5, 0.875, 0.75, 0.625, 0.75])
me_003.update()
me_005 = bpy.data.meshes.new('立方体.005')
me_005.from_pydata([(-0.5093, -0.5054, -0.4369), (-0.5093, -0.5054, 0.4369), (-0.5093, 0.5054, -0.4369), (-0.5093, 0.5054, 0.4369), (0.5093, -0.5054, -0.4369), (0.5093, -0.5054, 0.4369), (0.5093, 0.5054, -0.4369), (0.5093, 0.5054, 0.4369)], [], [(0, 1, 3, 2), (2, 3, 7, 6), (6, 7, 5, 4), (4, 5, 1, 0), (2, 6, 4, 0), (7, 3, 1, 5)])
_uv = me_005.uv_layers.new(name='UVマップ')
_uv.uv.foreach_set('vector', [0.375, 0.0, 0.625, 0.0, 0.625, 0.25, 0.375, 0.25, 0.375, 0.25, 0.625, 0.25, 0.625, 0.5, 0.375, 0.5, 0.375, 0.5, 0.625, 0.5, 0.625, 0.75, 0.375, 0.75, 0.375, 0.75, 0.625, 0.75, 0.625, 1.0, 0.375, 1.0, 0.125, 0.5, 0.375, 0.5, 0.375, 0.75, 0.125, 0.75, 0.625, 0.5, 0.875, 0.5, 0.875, 0.75, 0.625, 0.75])
me_005.update()
me_007 = bpy.data.meshes.new('立方体.007')
me_007.from_pydata([(-0.5093, -0.5054, -0.4369), (-0.5093, -0.5054, 0.4369), (-0.5093, 0.5054, -0.4369), (-0.5093, 0.5054, 0.4369), (0.5093, -0.5054, -0.4369), (0.5093, -0.5054, 0.4369), (0.5093, 0.5054, -0.4369), (0.5093, 0.5054, 0.4369)], [], [(0, 1, 3, 2), (2, 3, 7, 6), (6, 7, 5, 4), (4, 5, 1, 0), (2, 6, 4, 0), (7, 3, 1, 5)])
_uv = me_007.uv_layers.new(name='UVマップ')
_uv.uv.foreach_set('vector', [0.375, 0.0, 0.625, 0.0, 0.625, 0.25, 0.375, 0.25, 0.375, 0.25, 0.625, 0.25, 0.625, 0.5, 0.375, 0.5, 0.375, 0.5, 0.625, 0.5, 0.625, 0.75, 0.375, 0.75, 0.375, 0.75, 0.625, 0.75, 0.625, 1.0, 0.375, 1.0, 0.125, 0.5, 0.375, 0.5, 0.375, 0.75, 0.125, 0.75, 0.625, 0.5, 0.875, 0.5, 0.875, 0.75, 0.625, 0.75])
me_007.update()
me_008 = bpy.data.meshes.new('立方体.008')
me_008.from_pydata([(-0.06568, -0.9376, -1.741), (-0.06568, -0.9376, 1.741), (-0.06568, 0.9376, -1.741), (-0.06568, 0.9376, 1.741), (0.06568, -0.9376, -1.741), (0.06568, -0.9376, 1.741), (0.06568, 0.9376, -1.741), (0.06568, 0.9376, 1.741), (-0.06568, -0.9376, 0.0), (-0.06568, 0.0, 1.741), (-0.06568, 0.9376, 0.0), (0.0, 0.9376, -1.741), (0.0, 0.9376, 1.741), (0.06568, 0.9376, 0.0), (0.06568, 0.0, 1.741), (0.06568, -0.9376, 0.0), (0.0, -0.9376, -1.741), (0.0, -0.9376, 1.741), (0.0, 0.0, 1.741), (0.0, -0.9376, 0.0), (0.0, 0.9376, 0.0), (-0.06568, -0.4688, -1.741), (-0.06568, -0.9376, 0.8707), (-0.06568, 0.4688, 1.741), (-0.06568, 0.9376, -0.8707), (-0.03284, 0.9376, -1.741), (0.03284, 0.9376, 1.741), (0.06568, 0.9376, -0.8707), (0.06568, 0.4688, -1.741), (0.06568, -0.4688, 1.741), (0.06568, -0.9376, -0.8707), (0.03284, -0.9376, -1.741), (-0.03284, -0.9376, 1.741), (-0.06568, 0.4688, -1.741), (-0.06568, -0.9376, -0.8707), (-0.06568, -0.4688, 1.741), (-0.06568, 0.9376, 0.8707), (0.03284, 0.9376, -1.741), (-0.03284, 0.9376, 1.741), (0.06568, 0.9376, 0.8707), (0.06568, -0.4688, -1.741), (0.06568, 0.4688, 1.741), (0.06568, -0.9376, 0.8707), (-0.03284, -0.9376, -1.741), (0.03284, -0.9376, 1.741), (0.0, -0.4688, 1.741), (0.0, 0.4688, 1.741), (0.03284, 0.0, 1.741), (-0.03284, 0.0, 1.741), (0.0, -0.4688, -1.741), (0.0, 0.4688, -1.741), (-0.03284, -0.9376, 0.0), (0.03284, -0.9376, 0.0), (0.0, -0.9376, -0.8707), (0.0, -0.9376, 0.8707), (0.06568, -0.4688, 0.0), (0.06568, 0.4688, 0.0), (0.06568, 0.0, 0.8707), (0.03284, 0.9376, 0.0), (-0.03284, 0.9376, 0.0), (0.0, 0.9376, -0.8707), (0.0, 0.9376, 0.8707), (-0.06568, 0.4688, 0.0), (-0.06568, -0.4688, 0.0), (-0.06568, 0.0, 0.8707), (-0.06568, -0.4688, 0.8707), (-0.06568, -0.4688, -0.8707), (-0.06568, 0.4688, -0.8707), (-0.03284, 0.9376, 0.8707), (-0.03284, 0.9376, -0.8707), (0.03284, 0.9376, -0.8707), (0.06568, 0.4688, 0.8707), (0.06568, 0.4688, -0.8707), (0.06568, -0.4688, -0.8707), (0.03284, -0.9376, 0.8707), (0.03284, -0.9376, -0.8707), (-0.03284, -0.9376, -0.8707), (0.03284, 0.4688, -1.741), (-0.03284, 0.4688, -1.741), (-0.03284, -0.4688, -1.741), (-0.03284, 0.4688, 1.741), (0.03284, 0.4688, 1.741), (0.03284, -0.4688, 1.741), (-0.03284, -0.4688, 1.741), (0.03284, -0.4688, -1.741), (-0.03284, -0.9376, 0.8707), (0.06568, -0.4688, 0.8707), (0.03284, 0.9376, 0.8707), (-0.06568, 0.4688, 0.8707), (0.06684, -0.002363, 0.8678), (0.06684, 0.4665, 0.8678), (-0.06568, 0.0, 0.8707), (-0.06568, -0.4688, 0.8707), (0.06672, 0.001992, 0.8703), (0.06672, -0.4668, 0.8703), (0.06568, 0.4688, 0.0), (0.06568, 0.4688, 0.8707), (0.06862, 0.4675, 1.141e-08), (0.06862, 0.4675, -0.8707), (-0.06568, 0.4688, 0.0), (-0.06568, 0.4688, 0.8707), (0.06577, 0.4694, 4.918e-07), (0.06577, 0.4694, 0.8707), (-0.06568, 0.4688, 0.0), (-0.06568, 0.4688, -0.8707), (0.06508, 0.4719, 0.001258), (0.06508, 0.4719, -0.8694), (-0.06568, 0.4688, -1.741), (-0.06568, 0.4688, -0.8707), (0.06113, 0.4704, -1.736), (0.06113, 0.4704, -0.8654), (-0.06568, -0.4688, 0.0), (-0.06568, -0.4688, 0.8707), (0.06375, -0.4674, 3.601e-05), (0.06375, -0.4674, 0.8707), (0.06199, -0.4691, -1.472e-07), (0.06199, -0.4691, -0.8707), (0.06769, -0.4682, -1.742), (0.06769, -0.4682, -0.8715)], [], [(88, 23, 3, 36), (87, 26, 7, 39), (86, 29, 5, 42), (85, 32, 1, 22), (84, 40, 4, 31), (83, 35, 1, 32), (82, 45, 17, 44), (81, 46, 18, 47), (80, 23, 9, 48), (79, 49, 16, 43), (76, 51, 8, 34), (75, 52, 19, 53), (74, 44, 17, 54), (73, 55, 15, 30), (71, 41, 14, 57), (70, 58, 13, 27), (69, 59, 20, 60), (68, 38, 12, 61), (67, 62, 10, 24), (65, 35, 9, 64), (8, 22, 65, 63), (22, 1, 35, 65), (0, 34, 66, 21), (34, 8, 63, 66), (33, 67, 24, 2), (59, 68, 61, 20), (10, 36, 68, 59), (36, 3, 38, 68), (25, 69, 60, 11), (2, 24, 69, 25), (24, 10, 59, 69), (37, 70, 27, 6), (11, 60, 70, 37), (60, 20, 58, 70), (13, 39, 71, 56), (39, 7, 41, 71), (6, 27, 72, 28), (27, 13, 56, 72), (40, 73, 30, 4), (52, 74, 54, 19), (15, 42, 74, 52), (42, 5, 44, 74), (31, 75, 53, 16), (4, 30, 75, 31), (30, 15, 52, 75), (43, 76, 34, 0), (16, 53, 76, 43), (53, 19, 51, 76), (11, 37, 77, 50), (37, 6, 28, 77), (2, 25, 78, 33), (25, 11, 50, 78), (21, 79, 43, 0), (46, 80, 48, 18), (12, 38, 80, 46), (38, 3, 23, 80), (41, 81, 47, 14), (7, 26, 81, 41), (26, 12, 46, 81), (29, 82, 44, 5), (14, 47, 82, 29), (47, 18, 45, 82), (45, 83, 32, 17), (18, 48, 83, 45), (48, 9, 35, 83), (49, 84, 31, 16), (51, 85, 22, 8), (19, 54, 85, 51), (54, 17, 32, 85), (55, 86, 42, 15), (57, 14, 29, 86), (58, 87, 39, 13), (20, 61, 87, 58), (61, 12, 26, 87), (62, 88, 36, 10), (64, 9, 23, 88), (64, 88, 90, 89), (65, 64, 91, 92), (92, 91, 93, 94), (56, 71, 96, 95), (72, 56, 97, 98), (88, 62, 99, 100), (100, 99, 101, 102), (62, 67, 104, 103), (103, 104, 106, 105), (67, 33, 107, 108), (108, 107, 109, 110), (63, 65, 112, 111), (111, 112, 114, 113), (66, 63, 115, 116), (21, 66, 118, 117)])
_uv = me_008.uv_layers.new(name='UVマップ')
_uv.uv.foreach_set('vector', [0.5625, 0.1875, 0.625, 0.1875, 0.625, 0.25, 0.5625, 0.25, 0.5625, 0.4375, 0.625, 0.4375, 0.625, 0.5, 0.5625, 0.5, 0.5625, 0.6875, 0.625, 0.6875, 0.625, 0.75, 0.5625, 0.75, 0.5625, 0.9375, 0.625, 0.9375, 0.625, 1.0, 0.5625, 1.0, 0.3125, 0.6875, 0.375, 0.6875, 0.375, 0.75, 0.3125, 0.75, 0.8125, 0.6875, 0.875, 0.6875, 0.875, 0.75, 0.8125, 0.75, 0.6875, 0.6875, 0.75, 0.6875, 0.75, 0.75, 0.6875, 0.75, 0.6875, 0.5625, 0.75, 0.5625, 0.75, 0.625, 0.6875, 0.625, 0.8125, 0.5625, 0.875, 0.5625, 0.875, 0.625, 0.8125, 0.625, 0.1875, 0.6875, 0.25, 0.6875, 0.25, 0.75, 0.1875, 0.75, 0.4375, 0.9375, 0.5, 0.9375, 0.5, 1.0, 0.4375, 1.0, 0.4375, 0.8125, 0.5, 0.8125, 0.5, 0.875, 0.4375, 0.875, 0.5625, 0.8125, 0.625, 0.8125, 0.625, 0.875, 0.5625, 0.875, 0.4375, 0.6875, 0.5, 0.6875, 0.5, 0.75, 0.4375, 0.75, 0.5625, 0.5625, 0.625, 0.5625, 0.625, 0.625, 0.5625, 0.625, 0.4375, 0.4375, 0.5, 0.4375, 0.5, 0.5, 0.4375, 0.5, 0.4375, 0.3125, 0.5, 0.3125, 0.5, 0.375, 0.4375, 0.375, 0.5625, 0.3125, 0.625, 0.3125, 0.625, 0.375, 0.5625, 0.375, 0.4375, 0.1875, 0.5, 0.1875, 0.5, 0.25, 0.4375, 0.25, 0.5625, 0.0625, 0.625, 0.0625, 0.625, 0.125, 0.5625, 0.125, 0.5, 0.0, 0.5625, 0.0, 0.5625, 0.0625, 0.5, 0.0625, 0.5625, 0.0, 0.625, 0.0, 0.625, 0.0625, 0.5625, 0.0625, 0.375, 0.0, 0.4375, 0.0, 0.4375, 0.0625, 0.375, 0.0625, 0.4375, 0.0, 0.5, 0.0, 0.5, 0.0625, 0.4375, 0.0625, 0.375, 0.1875, 0.4375, 0.1875, 0.4375, 0.25, 0.375, 0.25, 0.5, 0.3125, 0.5625, 0.3125, 0.5625, 0.375, 0.5, 0.375, 0.5, 0.25, 0.5625, 0.25, 0.5625, 0.3125, 0.5, 0.3125, 0.5625, 0.25, 0.625, 0.25, 0.625, 0.3125, 0.5625, 0.3125, 0.375, 0.3125, 0.4375, 0.3125, 0.4375, 0.375, 0.375, 0.375, 0.375, 0.25, 0.4375, 0.25, 0.4375, 0.3125, 0.375, 0.3125, 0.4375, 0.25, 0.5, 0.25, 0.5, 0.3125, 0.4375, 0.3125, 0.375, 0.4375, 0.4375, 0.4375, 0.4375, 0.5, 0.375, 0.5, 0.375, 0.375, 0.4375, 0.375, 0.4375, 0.4375, 0.375, 0.4375, 0.4375, 0.375, 0.5, 0.375, 0.5, 0.4375, 0.4375, 0.4375, 0.5, 0.5, 0.5625, 0.5, 0.5625, 0.5625, 0.5, 0.5625, 0.5625, 0.5, 0.625, 0.5, 0.625, 0.5625, 0.5625, 0.5625, 0.375, 0.5, 0.4375, 0.5, 0.4375, 0.5625, 0.375, 0.5625, 0.4375, 0.5, 0.5, 0.5, 0.5, 0.5625, 0.4375, 0.5625, 0.375, 0.6875, 0.4375, 0.6875, 0.4375, 0.75, 0.375, 0.75, 0.5, 0.8125, 0.5625, 0.8125, 0.5625, 0.875, 0.5, 0.875, 0.5, 0.75, 0.5625, 0.75, 0.5625, 0.8125, 0.5, 0.8125, 0.5625, 0.75, 0.625, 0.75, 0.625, 0.8125, 0.5625, 0.8125, 0.375, 0.8125, 0.4375, 0.8125, 0.4375, 0.875, 0.375, 0.875, 0.375, 0.75, 0.4375, 0.75, 0.4375, 0.8125, 0.375, 0.8125, 0.4375, 0.75, 0.5, 0.75, 0.5, 0.8125, 0.4375, 0.8125, 0.375, 0.9375, 0.4375, 0.9375, 0.4375, 1.0, 0.375, 1.0, 0.375, 0.875, 0.4375, 0.875, 0.4375, 0.9375, 0.375, 0.9375, 0.4375, 0.875, 0.5, 0.875, 0.5, 0.9375, 0.4375, 0.9375, 0.25, 0.5, 0.3125, 0.5, 0.3125, 0.5625, 0.25, 0.5625, 0.3125, 0.5, 0.375, 0.5, 0.375, 0.5625, 0.3125, 0.5625, 0.125, 0.5, 0.1875, 0.5, 0.1875, 0.5625, 0.125, 0.5625, 0.1875, 0.5, 0.25, 0.5, 0.25, 0.5625, 0.1875, 0.5625, 0.125, 0.6875, 0.1875, 0.6875, 0.1875, 0.75, 0.125, 0.75, 0.75, 0.5625, 0.8125, 0.5625, 0.8125, 0.625, 0.75, 0.625, 0.75, 0.5, 0.8125, 0.5, 0.8125, 0.5625, 0.75, 0.5625, 0.8125, 0.5, 0.875, 0.5, 0.875, 0.5625, 0.8125, 0.5625, 0.625, 0.5625, 0.6875, 0.5625, 0.6875, 0.625, 0.625, 0.625, 0.625, 0.5, 0.6875, 0.5, 0.6875, 0.5625, 0.625, 0.5625, 0.6875, 0.5, 0.75, 0.5, 0.75, 0.5625, 0.6875, 0.5625, 0.625, 0.6875, 0.6875, 0.6875, 0.6875, 0.75, 0.625, 0.75, 0.625, 0.625, 0.6875, 0.625, 0.6875, 0.6875, 0.625, 0.6875, 0.6875, 0.625, 0.75, 0.625, 0.75, 0.6875, 0.6875, 0.6875, 0.75, 0.6875, 0.8125, 0.6875, 0.8125, 0.75, 0.75, 0.75, 0.75, 0.625, 0.8125, 0.625, 0.8125, 0.6875, 0.75, 0.6875, 0.8125, 0.625, 0.875, 0.625, 0.875, 0.6875, 0.8125, 0.6875, 0.25, 0.6875, 0.3125, 0.6875, 0.3125, 0.75, 0.25, 0.75, 0.5, 0.9375, 0.5625, 0.9375, 0.5625, 1.0, 0.5, 1.0, 0.5, 0.875, 0.5625, 0.875, 0.5625, 0.9375, 0.5, 0.9375, 0.5625, 0.875, 0.625, 0.875, 0.625, 0.9375, 0.5625, 0.9375, 0.5, 0.6875, 0.5625, 0.6875, 0.5625, 0.75, 0.5, 0.75, 0.5625, 0.625, 0.625, 0.625, 0.625, 0.6875, 0.5625, 0.6875, 0.5, 0.4375, 0.5625, 0.4375, 0.5625, 0.5, 0.5, 0.5, 0.5, 0.375, 0.5625, 0.375, 0.5625, 0.4375, 0.5, 0.4375, 0.5625, 0.375, 0.625, 0.375, 0.625, 0.4375, 0.5625, 0.4375, 0.5, 0.1875, 0.5625, 0.1875, 0.5625, 0.25, 0.5, 0.25, 0.5625, 0.125, 0.625, 0.125, 0.625, 0.1875, 0.5625, 0.1875, 0.5625, 0.125, 0.5625, 0.1875, 0.5625, 0.1875, 0.5625, 0.125, 0.5625, 0.0625, 0.5625, 0.125, 0.5625, 0.125, 0.5625, 0.0625, 0.5625, 0.0625, 0.5625, 0.125, 0.5625, 0.125, 0.5625, 0.0625, 0.5, 0.5625, 0.5625, 0.5625, 0.5625, 0.5625, 0.5, 0.5625, 0.4375, 0.5625, 0.5, 0.5625, 0.5, 0.5625, 0.4375, 0.5625, 0.5625, 0.1875, 0.5, 0.1875, 0.5, 0.1875, 0.5625, 0.1875, 0.5625, 0.1875, 0.5, 0.1875, 0.5, 0.1875, 0.5625, 0.1875, 0.5, 0.1875, 0.4375, 0.1875, 0.4375, 0.1875, 0.5, 0.1875, 0.5, 0.1875, 0.4375, 0.1875, 0.4375, 0.1875, 0.5, 0.1875, 0.4375, 0.1875, 0.375, 0.1875, 0.375, 0.1875, 0.4375, 0.1875, 0.4375, 0.1875, 0.375, 0.1875, 0.375, 0.1875, 0.4375, 0.1875, 0.5, 0.0625, 0.5625, 0.0625, 0.5625, 0.0625, 0.5, 0.0625, 0.5, 0.0625, 0.5625, 0.0625, 0.5625, 0.0625, 0.5, 0.0625, 0.4375, 0.0625, 0.5, 0.0625, 0.5, 0.0625, 0.4375, 0.0625, 0.375, 0.0625, 0.4375, 0.0625, 0.4375, 0.0625, 0.375, 0.0625])
me_008.update()
me_010 = bpy.data.meshes.new('立方体.010')
me_010.from_pydata([(-0.07933, -0.4949, -1.112), (-0.07933, -0.4949, 1.112), (-0.07933, 0.4949, -1.112), (-0.07933, 0.4949, 1.112), (0.07933, -0.4949, -1.112), (0.07933, -0.4949, 1.112), (0.07933, 0.4949, -1.112), (0.07933, 0.4949, 1.112)], [], [(0, 1, 3, 2), (2, 3, 7, 6), (6, 7, 5, 4), (4, 5, 1, 0), (2, 6, 4, 0), (7, 3, 1, 5)])
_uv = me_010.uv_layers.new(name='UVマップ')
_uv.uv.foreach_set('vector', [0.375, 0.0, 0.625, 0.0, 0.625, 0.25, 0.375, 0.25, 0.375, 0.25, 0.625, 0.25, 0.625, 0.5, 0.375, 0.5, 0.375, 0.5, 0.625, 0.5, 0.625, 0.75, 0.375, 0.75, 0.375, 0.75, 0.625, 0.75, 0.625, 1.0, 0.375, 1.0, 0.125, 0.5, 0.375, 0.5, 0.375, 0.75, 0.125, 0.75, 0.625, 0.5, 0.875, 0.5, 0.875, 0.75, 0.625, 0.75])
me_010.update()
me_012 = bpy.data.meshes.new('立方体.012')
me_012.from_pydata([], [], [])
_uv = me_012.uv_layers.new(name='UVマップ')
_uv.uv.foreach_set('vector', [])
me_012.update()
me_013 = bpy.data.meshes.new('立方体.013')
me_013.from_pydata([(-0.5093, -0.5054, -0.4369), (-0.5093, -0.5054, 0.4369), (-0.5093, 0.5054, -0.4369), (-0.5093, 0.5054, 0.4369), (0.5093, -0.5054, -0.4369), (0.5093, -0.5054, 0.4369), (0.5093, 0.5054, -0.4369), (0.5093, 0.5054, 0.4369)], [], [(0, 1, 3, 2), (2, 3, 7, 6), (6, 7, 5, 4), (4, 5, 1, 0), (2, 6, 4, 0), (7, 3, 1, 5)])
_uv = me_013.uv_layers.new(name='UVマップ')
_uv.uv.foreach_set('vector', [0.375, 0.0, 0.625, 0.0, 0.625, 0.25, 0.375, 0.25, 0.375, 0.25, 0.625, 0.25, 0.625, 0.5, 0.375, 0.5, 0.375, 0.5, 0.625, 0.5, 0.625, 0.75, 0.375, 0.75, 0.375, 0.75, 0.625, 0.75, 0.625, 1.0, 0.375, 1.0, 0.125, 0.5, 0.375, 0.5, 0.375, 0.75, 0.125, 0.75, 0.625, 0.5, 0.875, 0.5, 0.875, 0.75, 0.625, 0.75])
me_013.update()
me_014 = bpy.data.meshes.new('立方体.014')
me_014.from_pydata([(-0.5093, -0.5054, -0.4369), (-0.5093, -0.5054, 0.4369), (-0.5093, 0.5054, -0.4369), (-0.5093, 0.5054, 0.4369), (0.5093, -0.5054, -0.4369), (0.5093, -0.5054, 0.4369), (0.5093, 0.5054, -0.4369), (0.5093, 0.5054, 0.4369)], [], [(0, 1, 3, 2), (2, 3, 7, 6), (6, 7, 5, 4), (4, 5, 1, 0), (2, 6, 4, 0), (7, 3, 1, 5)])
_uv = me_014.uv_layers.new(name='UVマップ')
_uv.uv.foreach_set('vector', [0.375, 0.0, 0.625, 0.0, 0.625, 0.25, 0.375, 0.25, 0.375, 0.25, 0.625, 0.25, 0.625, 0.5, 0.375, 0.5, 0.375, 0.5, 0.625, 0.5, 0.625, 0.75, 0.375, 0.75, 0.375, 0.75, 0.625, 0.75, 0.625, 1.0, 0.375, 1.0, 0.125, 0.5, 0.375, 0.5, 0.375, 0.75, 0.125, 0.75, 0.625, 0.5, 0.875, 0.5, 0.875, 0.75, 0.625, 0.75])
me_014.update()
me_015 = bpy.data.meshes.new('立方体.015')
me_015.from_pydata([(-0.5093, -0.5054, -0.4369), (-0.5093, -0.5054, 0.4369), (-0.5093, 0.5054, -0.4369), (-0.5093, 0.5054, 0.4369), (0.5093, -0.5054, -0.4369), (0.5093, -0.5054, 0.4369), (0.5093, 0.5054, -0.4369), (0.5093, 0.5054, 0.4369)], [], [(0, 1, 3, 2), (2, 3, 7, 6), (6, 7, 5, 4), (4, 5, 1, 0), (2, 6, 4, 0), (7, 3, 1, 5)])
_uv = me_015.uv_layers.new(name='UVマップ')
_uv.uv.foreach_set('vector', [0.375, 0.0, 0.625, 0.0, 0.625, 0.25, 0.375, 0.25, 0.375, 0.25, 0.625, 0.25, 0.625, 0.5, 0.375, 0.5, 0.375, 0.5, 0.625, 0.5, 0.625, 0.75, 0.375, 0.75, 0.375, 0.75, 0.625, 0.75, 0.625, 1.0, 0.375, 1.0, 0.125, 0.5, 0.375, 0.5, 0.375, 0.75, 0.125, 0.75, 0.625, 0.5, 0.875, 0.5, 0.875, 0.75, 0.625, 0.75])
me_015.update()

# ---- objects
ob_x = bpy.data.objects.new('立方体', me_x)
ob_009 = bpy.data.objects.new('立方体.009', me_009)
ob_002 = bpy.data.objects.new('立方体.002', me_003)
ob_004 = bpy.data.objects.new('立方体.004', me_005)
ob_006 = bpy.data.objects.new('立方体.006', me_007)
ob_007 = bpy.data.objects.new('立方体.007', me_008)
ob_008 = bpy.data.objects.new('立方体.008', me_010)
ob_010 = bpy.data.objects.new('立方体.010', me_012)
ob_001 = bpy.data.objects.new('立方体.001', me_013)
ob_003 = bpy.data.objects.new('立方体.003', me_014)
ob_005 = bpy.data.objects.new('立方体.005', me_015)

# ---- transforms, parenting, visibility, modifiers, constraints
ob_x.location = (-1.479, -0.3092, -0.6214)
ob_x.rotation_euler = (-3.142, 0.0, 0.0)
ob_x.scale = (0.4814, 0.6537, 0.1738)
ob_x.color = (0.8, 0.8, 0.8, 1.0)
ob_009.location = (1.583, -9.306, 0.8188)
ob_009.rotation_euler = (-2.821e-07, 0.0, 0.0)
ob_009.scale = (0.305, 0.3186, 0.2235)
ob_009.color = (0.8, 0.8, 0.8, 1.0)
ob_002.location = (-8.489, 3.79, 0.3513)
ob_002.rotation_euler = (-8.663e-07, -0.0, -3.142)
ob_002.scale = (1.0, 1.672, 1.0)
ob_004.location = (-8.497, 3.78, 0.8418)
ob_004.rotation_euler = (-8.663e-07, -0.0, -3.142)
ob_004.scale = (1.097, 1.833, 0.1069)
ob_006.location = (-8.497, 3.776, 1.252)
ob_006.rotation_euler = (-8.663e-07, -0.0, -3.142)
ob_006.scale = (0.8515, 1.424, 0.8515)
ob_007.location = (-8.532, 5.937, 2.064)
ob_007.rotation_euler = (-8.663e-07, -0.0, -3.142)
ob_007.scale = (1.663, 1.663, 1.276)
ob_008.location = (-8.537, 5.951, 1.612)
ob_008.rotation_euler = (-8.663e-07, -0.0, -3.142)
ob_008.scale = (1.01, 1.663, 1.514)
ob_010.location = (-12.14, 5.946, 1.383)
ob_010.rotation_euler = (-8.663e-07, -0.0, -3.142)
ob_001.location = (-8.497, 8.139, 1.252)
ob_001.rotation_euler = (-8.663e-07, -0.0, -3.142)
ob_001.scale = (0.8515, 1.424, 0.8515)
ob_003.location = (-8.497, 8.142, 0.8418)
ob_003.rotation_euler = (-8.663e-07, -0.0, -3.142)
ob_003.scale = (1.097, 1.833, 0.1069)
ob_005.location = (-8.489, 8.152, 0.3513)
ob_005.rotation_euler = (-8.663e-07, -0.0, -3.142)
ob_005.scale = (1.0, 1.672, 1.0)

# ---- collection membership
col_collection.objects.link(ob_x)
col_collection.objects.link(ob_009)
col_collection.objects.link(ob_002)
col_collection.objects.link(ob_004)
col_collection.objects.link(ob_006)
col_collection.objects.link(ob_007)
col_collection.objects.link(ob_008)
col_collection.objects.link(ob_010)
col_collection.objects.link(ob_001)
col_collection.objects.link(ob_003)
col_collection.objects.link(ob_005)

# ---- scene / render settings (as saved in the file)
scene.frame_start = 1; scene.frame_end = 250; scene.frame_set(1)
scene.render.engine = 'BLENDER_EEVEE_NEXT'
bpy.context.view_layer.update()

# ---- added for rendering (the .blend has no active camera and no usable light): camera, sun
cam_auto = bpy.data.cameras.new('AutoCamera')
cam_auto.lens = 50.0
cam_auto.sensor_width = 36.0
cam_auto.clip_end = 1000.0
ob_auto_camera = bpy.data.objects.new('AutoCamera', cam_auto)
scene.collection.objects.link(ob_auto_camera)
ob_auto_camera.location = (29.0534, -37.5509, 26.3923)
ob_auto_camera.rotation_euler = (1.09748, -7.21219e-08, 0.694738)
scene.camera = ob_auto_camera
light_auto_sun = bpy.data.lights.new('AutoSun', 'SUN')
light_auto_sun.energy = 3.0
light_auto_sun.angle = 0.0523599
ob_auto_sun = bpy.data.objects.new('AutoSun', light_auto_sun)
scene.collection.objects.link(ob_auto_sun)
ob_auto_sun.rotation_euler = (0.872665, 0.174533, 0.523599)
bpy.context.view_layer.update()

